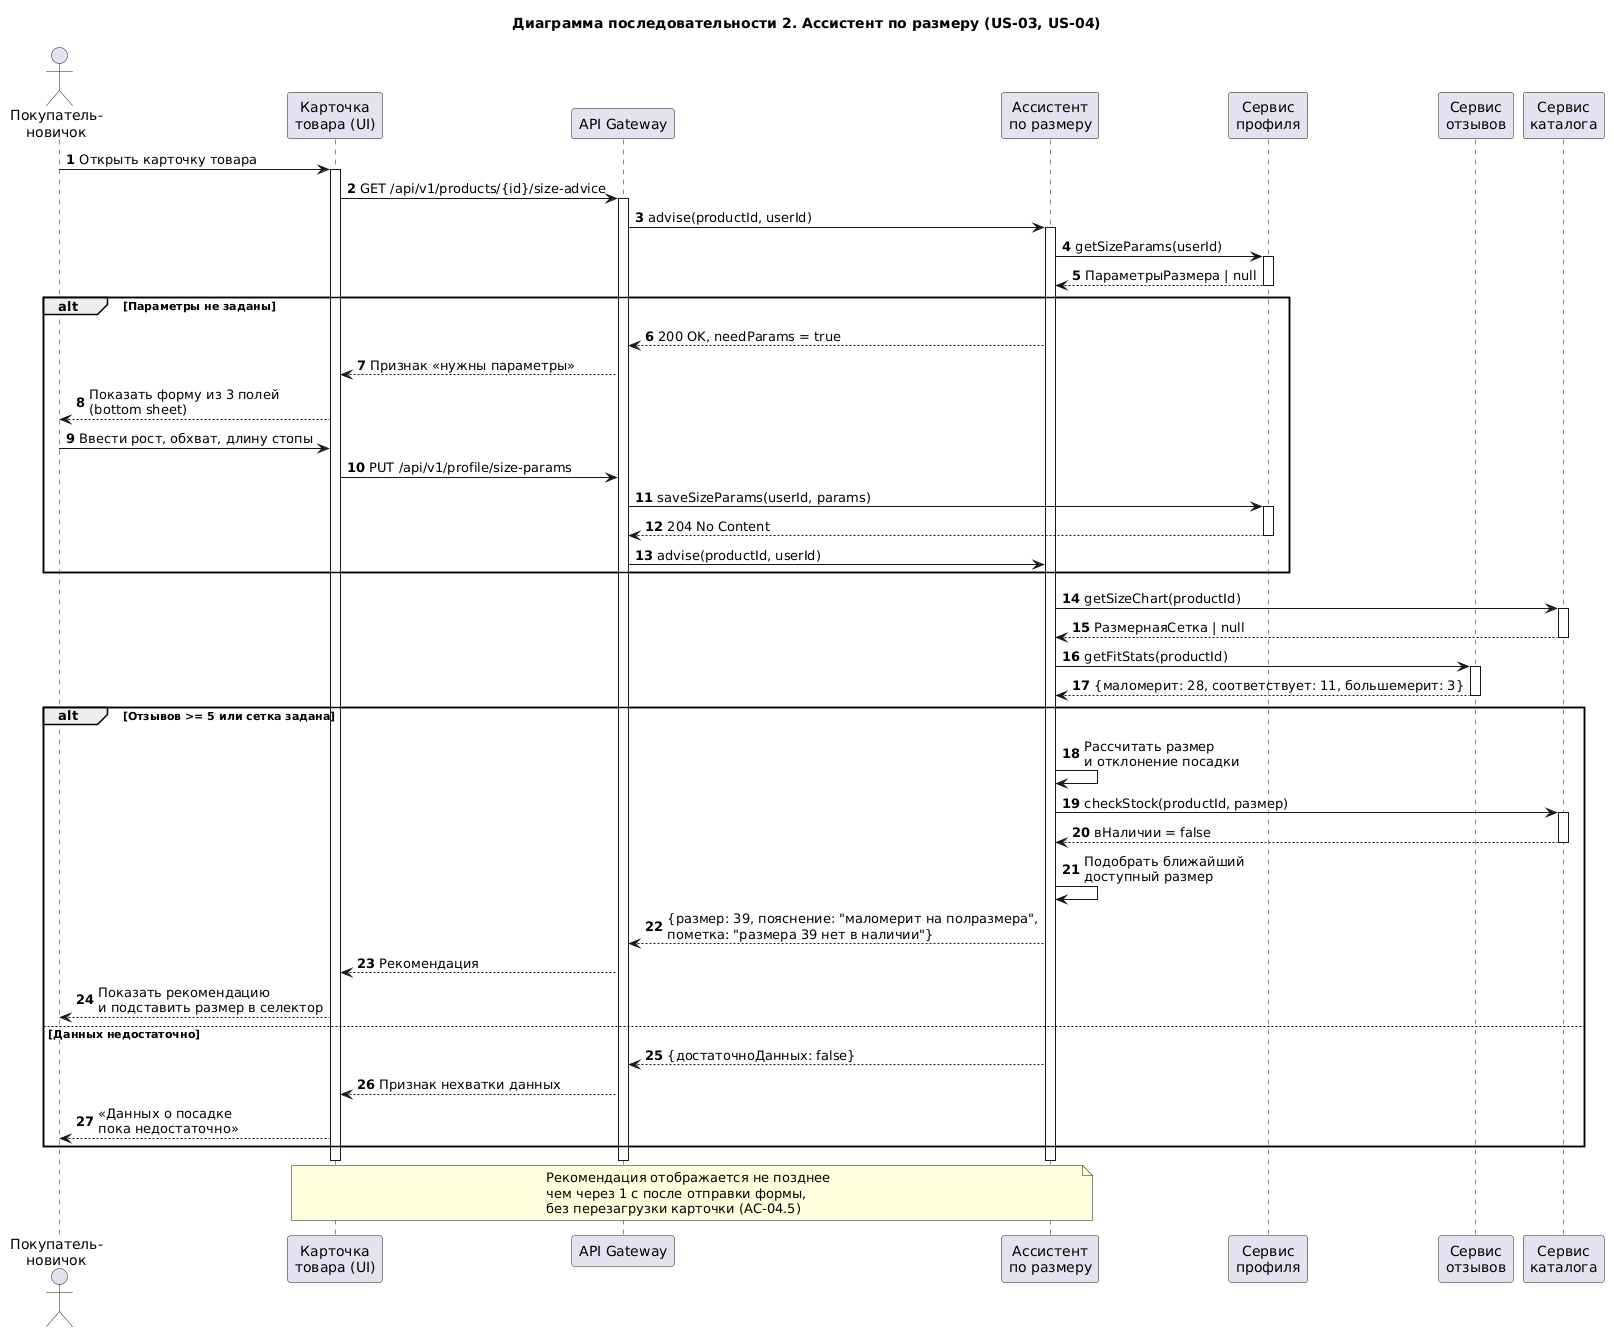

The diagram above was rendered by PlantUML. Its source (embedded in the PNG):
@startuml
title Диаграмма последовательности 2. Ассистент по размеру (US-03, US-04)
skinparam backgroundColor #FFFFFF
skinparam shadowing false
autonumber

actor "Покупатель-\nновичок" as U
participant "Карточка\nтовара (UI)" as UI
participant "API Gateway" as API
participant "Ассистент\nпо размеру" as Asst
participant "Сервис\nпрофиля" as Prof
participant "Сервис\nотзывов" as Rev
participant "Сервис\nкаталога" as Cat

U -> UI : Открыть карточку товара
activate UI
UI -> API : GET /api/v1/products/{id}/size-advice
activate API
API -> Asst : advise(productId, userId)
activate Asst

Asst -> Prof : getSizeParams(userId)
activate Prof
Prof --> Asst : ПараметрыРазмера | null
deactivate Prof

alt Параметры не заданы
  Asst --> API : 200 OK, needParams = true
  API --> UI : Признак «нужны параметры»
  UI --> U : Показать форму из 3 полей\n(bottom sheet)
  U -> UI : Ввести рост, обхват, длину стопы
  UI -> API : PUT /api/v1/profile/size-params
  API -> Prof : saveSizeParams(userId, params)
  activate Prof
  Prof --> API : 204 No Content
  deactivate Prof
  API -> Asst : advise(productId, userId)
end

Asst -> Cat : getSizeChart(productId)
activate Cat
Cat --> Asst : РазмернаяСетка | null
deactivate Cat

Asst -> Rev : getFitStats(productId)
activate Rev
Rev --> Asst : {маломерит: 28, соответствует: 11, большемерит: 3}
deactivate Rev

alt Отзывов >= 5 или сетка задана
  Asst -> Asst : Рассчитать размер\nи отклонение посадки
  Asst -> Cat : checkStock(productId, размер)
  activate Cat
  Cat --> Asst : вНаличии = false
  deactivate Cat
  Asst -> Asst : Подобрать ближайший\nдоступный размер
  Asst --> API : {размер: 39, пояснение: "маломерит на полразмера",\nпометка: "размера 39 нет в наличии"}
  API --> UI : Рекомендация
  UI --> U : Показать рекомендацию\nи подставить размер в селектор
else Данных недостаточно
  Asst --> API : {достаточноДанных: false}
  API --> UI : Признак нехватки данных
  UI --> U : «Данных о посадке\nпока недостаточно»
end
deactivate Asst
deactivate API
deactivate UI

note over UI, Asst
  Рекомендация отображается не позднее
  чем через 1 с после отправки формы,
  без перезагрузки карточки (AC-04.5)
end note
@enduml